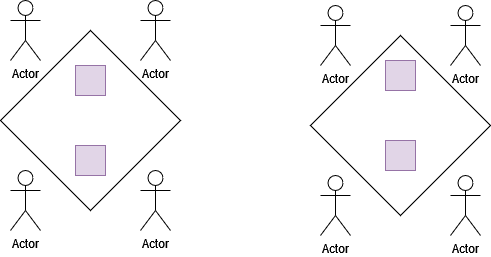

The diagram above was exported from draw.io. Its source (the exported page's mxGraphModel, read from the mxfile embedded in the PNG):
<mxGraphModel dx="988" dy="549" grid="1" gridSize="10" guides="1" tooltips="1" connect="1" arrows="1" fold="1" page="1" pageScale="1" pageWidth="850" pageHeight="1100" math="0" shadow="0">
  <root>
    <mxCell id="0" />
    <mxCell id="1" parent="0" />
    <mxCell id="dx-vS2ACYhGESP5oO0nk-2" value="" style="rhombus;whiteSpace=wrap;html=1;" vertex="1" parent="1">
      <mxGeometry x="110" y="170" width="180" height="180" as="geometry" />
    </mxCell>
    <mxCell id="dx-vS2ACYhGESP5oO0nk-5" value="Actor" style="shape=umlActor;verticalLabelPosition=bottom;verticalAlign=top;html=1;outlineConnect=0;" vertex="1" parent="1">
      <mxGeometry x="250" y="140" width="30" height="60" as="geometry" />
    </mxCell>
    <mxCell id="dx-vS2ACYhGESP5oO0nk-7" value="Actor" style="shape=umlActor;verticalLabelPosition=bottom;verticalAlign=top;html=1;outlineConnect=0;" vertex="1" parent="1">
      <mxGeometry x="120" y="140" width="30" height="60" as="geometry" />
    </mxCell>
    <mxCell id="dx-vS2ACYhGESP5oO0nk-8" value="Actor" style="shape=umlActor;verticalLabelPosition=bottom;verticalAlign=top;html=1;outlineConnect=0;" vertex="1" parent="1">
      <mxGeometry x="120" y="310" width="30" height="60" as="geometry" />
    </mxCell>
    <mxCell id="dx-vS2ACYhGESP5oO0nk-9" value="Actor" style="shape=umlActor;verticalLabelPosition=bottom;verticalAlign=top;html=1;outlineConnect=0;" vertex="1" parent="1">
      <mxGeometry x="250" y="310" width="30" height="60" as="geometry" />
    </mxCell>
    <mxCell id="dx-vS2ACYhGESP5oO0nk-10" value="" style="rhombus;whiteSpace=wrap;html=1;" vertex="1" parent="1">
      <mxGeometry x="420" y="175" width="180" height="180" as="geometry" />
    </mxCell>
    <mxCell id="dx-vS2ACYhGESP5oO0nk-11" value="Actor" style="shape=umlActor;verticalLabelPosition=bottom;verticalAlign=top;html=1;outlineConnect=0;" vertex="1" parent="1">
      <mxGeometry x="560" y="145" width="30" height="60" as="geometry" />
    </mxCell>
    <mxCell id="dx-vS2ACYhGESP5oO0nk-12" value="Actor" style="shape=umlActor;verticalLabelPosition=bottom;verticalAlign=top;html=1;outlineConnect=0;" vertex="1" parent="1">
      <mxGeometry x="430" y="145" width="30" height="60" as="geometry" />
    </mxCell>
    <mxCell id="dx-vS2ACYhGESP5oO0nk-13" value="Actor" style="shape=umlActor;verticalLabelPosition=bottom;verticalAlign=top;html=1;outlineConnect=0;" vertex="1" parent="1">
      <mxGeometry x="430" y="315" width="30" height="60" as="geometry" />
    </mxCell>
    <mxCell id="dx-vS2ACYhGESP5oO0nk-14" value="Actor" style="shape=umlActor;verticalLabelPosition=bottom;verticalAlign=top;html=1;outlineConnect=0;" vertex="1" parent="1">
      <mxGeometry x="560" y="315" width="30" height="60" as="geometry" />
    </mxCell>
    <mxCell id="dx-vS2ACYhGESP5oO0nk-15" value="" style="whiteSpace=wrap;html=1;aspect=fixed;fillColor=#e1d5e7;strokeColor=#9673a6;" vertex="1" parent="1">
      <mxGeometry x="185" y="205" width="30" height="30" as="geometry" />
    </mxCell>
    <mxCell id="dx-vS2ACYhGESP5oO0nk-16" value="" style="whiteSpace=wrap;html=1;aspect=fixed;fillColor=#e1d5e7;strokeColor=#9673a6;" vertex="1" parent="1">
      <mxGeometry x="185" y="285" width="30" height="30" as="geometry" />
    </mxCell>
    <mxCell id="dx-vS2ACYhGESP5oO0nk-17" value="" style="whiteSpace=wrap;html=1;aspect=fixed;fillColor=#e1d5e7;strokeColor=#9673a6;" vertex="1" parent="1">
      <mxGeometry x="495" y="280" width="30" height="30" as="geometry" />
    </mxCell>
    <mxCell id="dx-vS2ACYhGESP5oO0nk-18" value="" style="whiteSpace=wrap;html=1;aspect=fixed;fillColor=#e1d5e7;strokeColor=#9673a6;" vertex="1" parent="1">
      <mxGeometry x="495" y="200" width="30" height="30" as="geometry" />
    </mxCell>
  </root>
</mxGraphModel>